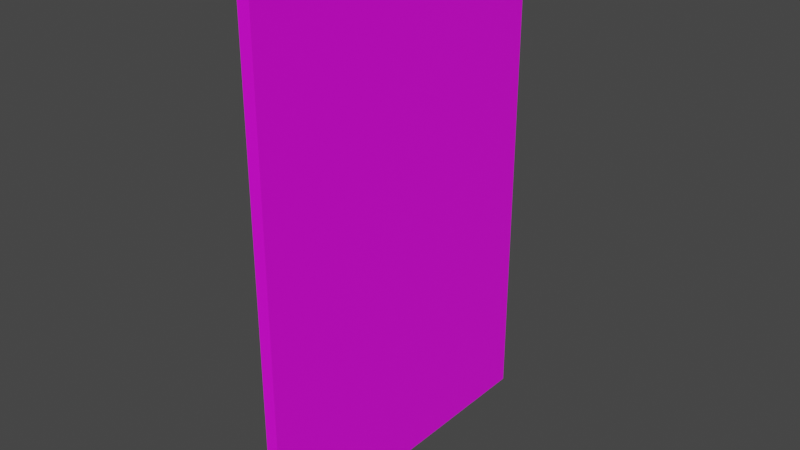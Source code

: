 # Source: Card.blend  (saved by Blender 2.90.8; exported with 4.5.12 LTS)
import bpy
from mathutils import Matrix  # noqa: F401  (used for matrix-valued properties, if any)

bpy.ops.wm.read_factory_settings(use_empty=True)
scene = bpy.context.scene
scene.name = 'Scene'

# ---- images (referenced by path relative to the original .blend; pixels are not part of the script)
import os
ASSET_DIR = os.environ.get("B2B_ASSET_DIR", "")  # directory of the original .blend (textures are referenced by path, not embedded)
HERE = os.path.dirname(os.path.abspath(__file__))  # packed textures are extracted next to this script under _unpacked/

def load_image(name, relpath, width, height, colorspace="sRGB"):
    """Load a texture the original file referenced (path relative to the .blend, or extracted next to this script)."""
    p = next((c for c in (os.path.join(HERE, relpath), os.path.join(ASSET_DIR, relpath)) if relpath and os.path.exists(c)), "")
    if p:
        img = bpy.data.images.load(p, check_existing=True)
        img.name = name
    else:  # same state as the original file: an image datablock whose file is absent (Cycles renders it pink)
        img = bpy.data.images.new(name, width, height)
        img.source = "FILE"
        img.filepath = "//" + (relpath or name)
    img.colorspace_settings.name = colorspace
    return img
img_untitled = load_image('Untitled', '', 1024, 1024, 'sRGB')

# ---- materials (node trees are filled in below, after node groups)
mat_material_001 = bpy.data.materials.new('Material.001')
mat_material_001.use_transparent_shadow = False

# ---- material node trees
mat_material_001.use_nodes = True; mat_material_001.node_tree.nodes.clear()
_N = mat_material_001.node_tree.nodes; _L = mat_material_001.node_tree.links
n0 = _N.new('ShaderNodeBsdfPrincipled'); n0.name = 'Principled BSDF'; n0.location = (10, 300)
n0.distribution = 'GGX'
n0.subsurface_method = 'BURLEY'
n0.inputs[3].default_value = 1.45
n0.inputs[27].default_value = (0.0, 0.0, 0.0, 1.0)
n0.inputs[28].default_value = 1.0
n1 = _N.new('ShaderNodeOutputMaterial'); n1.name = 'Material Output'; n1.location = (300, 300)
n2 = _N.new('ShaderNodeTexImage'); n2.name = 'Image Texture'; n2.location = (-347, 191)
n2.image = img_untitled
_L.new(n0.outputs[0], n1.inputs[0])
_L.new(n2.outputs[0], n0.inputs[0])
n1.is_active_output = True

# ---- world
world_world = bpy.data.worlds.new('World'); scene.world = world_world
world_world.use_nodes = True; world_world.node_tree.nodes.clear()
_N = world_world.node_tree.nodes; _L = world_world.node_tree.links
n0 = _N.new('ShaderNodeOutputWorld'); n0.name = 'World Output'; n0.location = (300, 300)
n1 = _N.new('ShaderNodeBackground'); n1.name = 'Background'; n1.location = (10, 300)
n1.inputs[0].default_value = (0.05088, 0.05088, 0.05088, 1.0)
_L.new(n1.outputs[0], n0.inputs[0])
n0.is_active_output = True
world_world.color = (0.05088, 0.05088, 0.05088)
world_world.use_sun_shadow = False
world_world.sun_shadow_jitter_overblur = 0.0

# ---- meshes
me_card_mesh = bpy.data.meshes.new('Card_mesh')
me_card_mesh.from_pydata([(-1.0, -1.0, -1.0), (-1.0, -1.0, 1.0), (-1.0, 1.0, -1.0), (-1.0, 1.0, 1.0), (1.0, -1.0, -1.0), (1.0, -1.0, 1.0), (1.0, 1.0, -1.0), (1.0, 1.0, 1.0)], [], [(0, 1, 3, 2), (2, 3, 7, 6), (6, 7, 5, 4), (4, 5, 1, 0), (2, 6, 4, 0), (7, 3, 1, 5)])
_uv = me_card_mesh.uv_layers.new(name='UVMap')
_uv.uv.foreach_set('vector', [0.9895, 0.6701, 0.9895, 0.01156, 0.5099, 0.01156, 0.5099, 0.6701, 0.5431, 0.7616, 0.01049, 0.7616, 0.01049, 0.7398, 0.5431, 0.7398, 0.4889, 0.6701, 0.4889, 0.01049, 0.0105, 0.01049, 0.0105, 0.6701, 0.5523, 0.6926, 0.01049, 0.6926, 0.01049, 0.716, 0.5523, 0.716, 0.5641, 0.7639, 0.5641, 0.7398, 0.8941, 0.7398, 0.8941, 0.7639, 0.9033, 0.6926, 0.9033, 0.7167, 0.5733, 0.7167, 0.5733, 0.6926])
me_card_mesh.materials.append(mat_material_001)
me_card_mesh.use_remesh_fix_poles = True
me_card_mesh.use_remesh_preserve_attributes = False
me_card_mesh.use_mirror_vertex_groups = False
me_card_mesh.update()

# ---- objects
ob_card = bpy.data.objects.new('Card', me_card_mesh)

# ---- transforms, parenting, visibility, modifiers, constraints
ob_card.location = (0.0, 0.0, 0.0)
ob_card.delta_location = (0.0, 0.0, 1.5)
ob_card.delta_scale = (0.03647, 1.0, -1.5)
ob_card.lineart.crease_threshold = 0.0

# ---- collection membership
scene.collection.objects.link(ob_card)

# ---- scene / render settings (as saved in the file)
scene.frame_start = 1; scene.frame_end = 250; scene.frame_set(0)
scene.render.engine = 'BLENDER_EEVEE_NEXT'
scene.cycles.use_denoising = False
scene.cycles.samples = 128
scene.cycles.sampling_pattern = 'TABULATED_SOBOL'
scene.cycles.use_adaptive_sampling = False
scene.cycles.use_light_tree = False
scene.view_settings.view_transform = 'Filmic'
bpy.context.view_layer.update()

# ---- added for rendering (the .blend has no active camera and no usable light): camera, sun
cam_auto = bpy.data.cameras.new('AutoCamera')
cam_auto.lens = 50.0
cam_auto.sensor_width = 36.0
cam_auto.clip_end = 1000.0
ob_auto_camera = bpy.data.objects.new('AutoCamera', cam_auto)
scene.collection.objects.link(ob_auto_camera)
ob_auto_camera.location = (3.33663, -4.00395, 4.1693)
ob_auto_camera.rotation_euler = (1.09748, -7.21219e-08, 0.694738)
scene.camera = ob_auto_camera
light_auto_sun = bpy.data.lights.new('AutoSun', 'SUN')
light_auto_sun.energy = 3.0
light_auto_sun.angle = 0.0523599
ob_auto_sun = bpy.data.objects.new('AutoSun', light_auto_sun)
scene.collection.objects.link(ob_auto_sun)
ob_auto_sun.rotation_euler = (0.872665, 0.174533, 0.523599)
bpy.context.view_layer.update()
